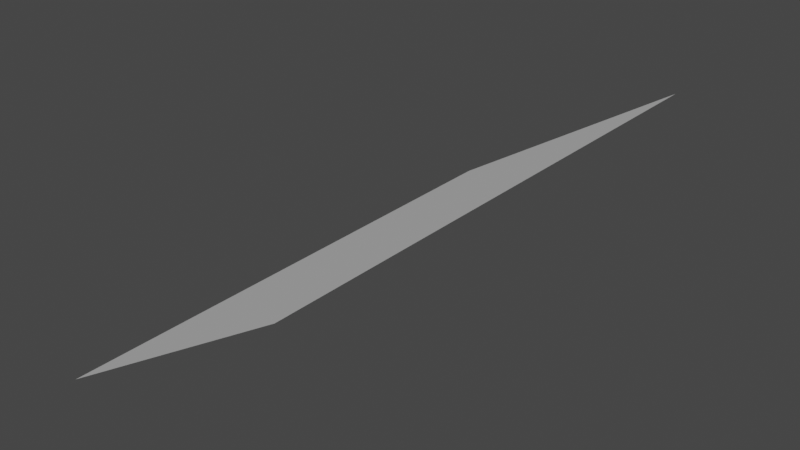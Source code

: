 # Source: level6.blend  (saved by Blender 3.4.6; exported with 4.5.12 LTS)
import bpy
from mathutils import Matrix  # noqa: F401  (used for matrix-valued properties, if any)

bpy.ops.wm.read_factory_settings(use_empty=True)
scene = bpy.context.scene
scene.name = 'Scene'

# ---- collections
col_collection = bpy.data.collections.new('Collection'); scene.collection.children.link(col_collection)

# ---- world
world_world = bpy.data.worlds.new('World'); scene.world = world_world
world_world.use_nodes = True; world_world.node_tree.nodes.clear()
_N = world_world.node_tree.nodes; _L = world_world.node_tree.links
n0 = _N.new('ShaderNodeOutputWorld'); n0.name = 'World Output'; n0.location = (300, 300)
n1 = _N.new('ShaderNodeBackground'); n1.name = 'Background'; n1.location = (10, 300)
n1.inputs[0].default_value = (0.05088, 0.05088, 0.05088, 1.0)
_L.new(n1.outputs[0], n0.inputs[0])
n0.is_active_output = True
world_world.color = (0.05088, 0.05088, 0.05088)
world_world.use_sun_shadow = False
world_world.sun_shadow_jitter_overblur = 0.0

# ---- meshes
me_plane = bpy.data.meshes.new('Plane')
me_plane.from_pydata([(-1.8, -4.0, -1.708), (-1.8, 4.0, -1.708), (-1.4, 4.0, -1.458), (-1.4, -4.0, -1.458), (-1.0, 4.0, -1.208), (-1.0, -4.0, -1.208), (-0.6, -4.0, -0.9576), (-0.6, 4.0, -0.9576), (-0.2, -4.0, -0.7076), (-0.2, 4.0, -0.7076), (0.2, -4.0, -0.4576), (0.6, -4.0, -0.2076), (0.2, 4.0, -0.4576), (0.6, 4.0, -0.2076), (1.0, -4.0, 0.04235), (1.0, 4.0, 0.04235), (1.4, -4.0, 0.2924), (1.4, 4.0, 0.2924), (1.8, 4.0, 0.5424), (1.8, -4.0, 0.5424)], [], [(0, 3, 2, 1), (3, 5, 4, 2), (5, 6, 7, 4), (6, 8, 9, 7), (8, 10, 12, 9), (10, 11, 13, 12), (11, 14, 15, 13), (14, 16, 17, 15), (16, 19, 18, 17)])
_uv = me_plane.uv_layers.new(name='UVMap')
_uv.uv.foreach_set('vector', [0.0, 0.0, 1.0, 0.0, 1.0, 1.0, 0.0, 1.0, 0.0, 0.0, 1.0, 0.0, 1.0, 1.0, 0.0, 1.0, 0.0, 0.0, 1.0, 0.0, 1.0, 1.0, 0.0, 1.0, 0.0, 0.0, 1.0, 0.0, 1.0, 1.0, 0.0, 1.0, 0.0, 0.0, 1.0, 0.0, 1.0, 1.0, 0.0, 1.0, 0.0, 0.0, 1.0, 0.0, 1.0, 1.0, 0.0, 1.0, 0.0, 0.0, 1.0, 0.0, 1.0, 1.0, 0.0, 1.0, 0.0, 0.0, 1.0, 0.0, 1.0, 1.0, 0.0, 1.0, 0.0, 0.0, 1.0, 0.0, 1.0, 1.0, 0.0, 1.0])
me_plane.update()

# ---- objects
ob_plane = bpy.data.objects.new('Plane', me_plane)

# ---- transforms, parenting, visibility, modifiers, constraints
ob_plane.location = (0.0, 0.0, 0.0)

# ---- collection membership
col_collection.objects.link(ob_plane)

# ---- scene / render settings (as saved in the file)
scene.frame_start = 1; scene.frame_end = 250; scene.frame_set(1)
scene.render.engine = 'BLENDER_EEVEE_NEXT'
scene.cycles.sampling_pattern = 'TABULATED_SOBOL'
scene.cycles.use_light_tree = False
scene.view_settings.view_transform = 'Filmic'
bpy.context.view_layer.update()

# ---- added for rendering (the .blend has no active camera and no usable light): camera, sun
cam_auto = bpy.data.cameras.new('AutoCamera')
cam_auto.lens = 50.0
cam_auto.sensor_width = 36.0
cam_auto.clip_end = 1000.0
ob_auto_camera = bpy.data.objects.new('AutoCamera', cam_auto)
scene.collection.objects.link(ob_auto_camera)
ob_auto_camera.location = (8.37941, -10.0553, 6.12088)
ob_auto_camera.rotation_euler = (1.09748, -7.21219e-08, 0.694738)
scene.camera = ob_auto_camera
light_auto_sun = bpy.data.lights.new('AutoSun', 'SUN')
light_auto_sun.energy = 3.0
light_auto_sun.angle = 0.0523599
ob_auto_sun = bpy.data.objects.new('AutoSun', light_auto_sun)
scene.collection.objects.link(ob_auto_sun)
ob_auto_sun.rotation_euler = (0.872665, 0.174533, 0.523599)
bpy.context.view_layer.update()
